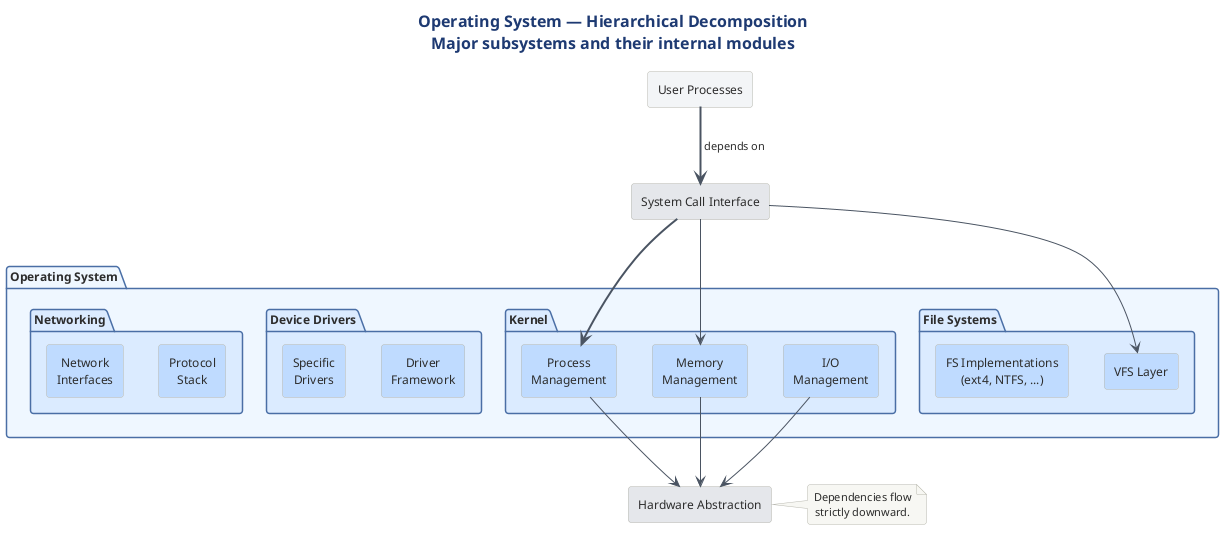

The diagram above was rendered by PlantUML. Its source (embedded in the PNG):
@startuml

title <b>Operating System — Hierarchical Decomposition</b>\nMajor subsystems and their internal modules

!include ../../../../../../tooling/styles/plantuml/structural/package-diagram-style.iuml

package "Operating System" #EFF6FF {

  package "Kernel" #DBEAFE {
    rectangle "Process\nManagement" as PM #BFDBFE
    rectangle "Memory\nManagement" as MM #BFDBFE
    rectangle "I/O\nManagement" as IO #BFDBFE
  }

  package "File Systems" #DBEAFE {
    rectangle "VFS Layer" as VFS #BFDBFE
    rectangle "FS Implementations\n(ext4, NTFS, ...)" as FSI #BFDBFE
  }

  package "Device Drivers" #DBEAFE {
    rectangle "Driver\nFramework" as DF #BFDBFE
    rectangle "Specific\nDrivers" as SD #BFDBFE
  }

  package "Networking" #DBEAFE {
    rectangle "Protocol\nStack" as PS #BFDBFE
    rectangle "Network\nInterfaces" as NI #BFDBFE
  }
}

rectangle "User Processes" as UP #F3F4F6
rectangle "System Call Interface" as SCI #E5E7EB
rectangle "Hardware Abstraction" as HA #E5E7EB

UP -[#4B5563,bold]down-> SCI : " depends on "
SCI -[#4B5563,bold]down-> PM
SCI -[#4B5563]down-> MM
SCI -[#4B5563]down-> VFS
PM -[#4B5563]down-> HA
MM -[#4B5563]down-> HA
IO -[#4B5563]down-> HA

note right of HA
  Dependencies flow
  strictly downward.
end note
@enduml